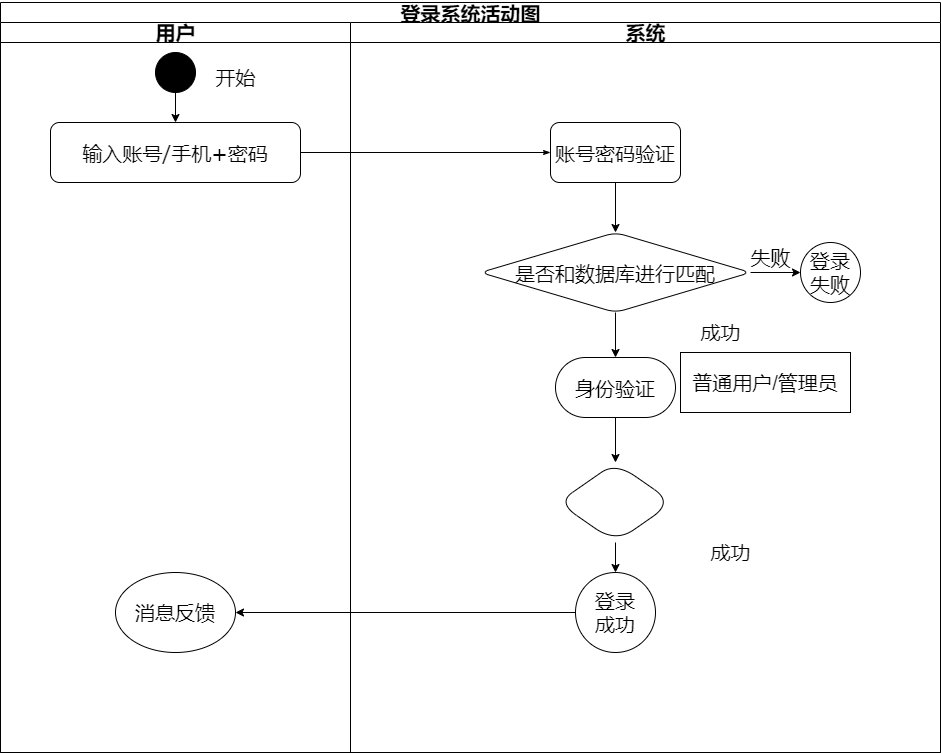

The diagram above was exported from draw.io. Its source (the exported page's mxGraphModel, read from the mxfile embedded in the PNG):
<mxGraphModel dx="1536" dy="1044" grid="1" gridSize="10" guides="1" tooltips="1" connect="1" arrows="1" fold="1" page="1" pageScale="1" pageWidth="1100" pageHeight="850" background="#ffffff" math="0" shadow="0">
  <root>
    <mxCell id="0" />
    <mxCell id="1" parent="0" />
    <mxCell id="77e6c97f196da883-1" value="登录系统活动图" style="swimlane;html=1;childLayout=stackLayout;startSize=20;rounded=0;shadow=0;labelBackgroundColor=none;strokeWidth=1;fontFamily=Verdana;fontSize=20;align=center;" parent="1" vertex="1">
      <mxGeometry x="120" y="40" width="940" height="750" as="geometry" />
    </mxCell>
    <mxCell id="77e6c97f196da883-2" value="用户" style="swimlane;html=1;startSize=20;fontSize=20;" parent="77e6c97f196da883-1" vertex="1">
      <mxGeometry y="20" width="350" height="730" as="geometry" />
    </mxCell>
    <mxCell id="77e6c97f196da883-8" value="输入账号/手机+密码" style="rounded=1;whiteSpace=wrap;html=1;shadow=0;labelBackgroundColor=none;strokeWidth=1;fontFamily=Verdana;fontSize=20;align=center;" parent="77e6c97f196da883-2" vertex="1">
      <mxGeometry x="50" y="100" width="250" height="60" as="geometry" />
    </mxCell>
    <mxCell id="f2BL39C4he81xzCLj5s_-4" style="edgeStyle=orthogonalEdgeStyle;rounded=0;orthogonalLoop=1;jettySize=auto;html=1;exitX=0.5;exitY=1;exitDx=0;exitDy=0;entryX=0.5;entryY=0;entryDx=0;entryDy=0;fontSize=20;" edge="1" parent="77e6c97f196da883-2" source="f2BL39C4he81xzCLj5s_-1" target="77e6c97f196da883-8">
      <mxGeometry relative="1" as="geometry" />
    </mxCell>
    <mxCell id="f2BL39C4he81xzCLj5s_-1" value="" style="ellipse;whiteSpace=wrap;html=1;aspect=fixed;fontSize=20;fillColor=#000000;" vertex="1" parent="77e6c97f196da883-2">
      <mxGeometry x="155" y="30" width="40" height="40" as="geometry" />
    </mxCell>
    <mxCell id="f2BL39C4he81xzCLj5s_-3" value="开始" style="text;html=1;align=center;verticalAlign=middle;resizable=0;points=[];autosize=1;fontSize=20;" vertex="1" parent="77e6c97f196da883-2">
      <mxGeometry x="205" y="40" width="60" height="30" as="geometry" />
    </mxCell>
    <mxCell id="f2BL39C4he81xzCLj5s_-23" value="消息反馈" style="ellipse;whiteSpace=wrap;html=1;fontSize=20;fillColor=#FFFFFF;" vertex="1" parent="77e6c97f196da883-2">
      <mxGeometry x="115" y="550" width="120" height="80" as="geometry" />
    </mxCell>
    <mxCell id="77e6c97f196da883-26" style="edgeStyle=orthogonalEdgeStyle;rounded=1;html=1;labelBackgroundColor=none;startArrow=none;startFill=0;startSize=5;endArrow=classicThin;endFill=1;endSize=5;jettySize=auto;orthogonalLoop=1;strokeWidth=1;fontFamily=Verdana;fontSize=20;" parent="77e6c97f196da883-1" source="77e6c97f196da883-8" target="77e6c97f196da883-11" edge="1">
      <mxGeometry relative="1" as="geometry" />
    </mxCell>
    <mxCell id="77e6c97f196da883-33" style="edgeStyle=orthogonalEdgeStyle;rounded=1;html=1;labelBackgroundColor=none;startArrow=none;startFill=0;startSize=5;endArrow=classicThin;endFill=1;endSize=5;jettySize=auto;orthogonalLoop=1;strokeWidth=1;fontFamily=Verdana;fontSize=20;" parent="77e6c97f196da883-1" target="77e6c97f196da883-15" edge="1">
      <mxGeometry relative="1" as="geometry">
        <mxPoint x="440" y="290" as="sourcePoint" />
      </mxGeometry>
    </mxCell>
    <mxCell id="77e6c97f196da883-39" style="edgeStyle=orthogonalEdgeStyle;rounded=1;html=1;labelBackgroundColor=none;startArrow=none;startFill=0;startSize=5;endArrow=classicThin;endFill=1;endSize=5;jettySize=auto;orthogonalLoop=1;strokeWidth=1;fontFamily=Verdana;fontSize=20;" parent="77e6c97f196da883-1" target="77e6c97f196da883-23" edge="1">
      <mxGeometry relative="1" as="geometry">
        <mxPoint x="600" y="690" as="sourcePoint" />
      </mxGeometry>
    </mxCell>
    <mxCell id="77e6c97f196da883-40" style="edgeStyle=orthogonalEdgeStyle;rounded=1;html=1;labelBackgroundColor=none;startArrow=none;startFill=0;startSize=5;endArrow=classicThin;endFill=1;endSize=5;jettySize=auto;orthogonalLoop=1;strokeWidth=1;fontFamily=Verdana;fontSize=20;" parent="77e6c97f196da883-1" target="77e6c97f196da883-24" edge="1">
      <mxGeometry relative="1" as="geometry">
        <mxPoint x="770" y="690" as="sourcePoint" />
      </mxGeometry>
    </mxCell>
    <mxCell id="107ba76e4e335f99-1" style="edgeStyle=orthogonalEdgeStyle;rounded=1;html=1;labelBackgroundColor=none;startArrow=none;startFill=0;startSize=5;endArrow=classicThin;endFill=1;endSize=5;jettySize=auto;orthogonalLoop=1;strokeWidth=1;fontFamily=Verdana;fontSize=20;" parent="77e6c97f196da883-1" target="77e6c97f196da883-18" edge="1">
      <mxGeometry relative="1" as="geometry">
        <mxPoint x="610" y="450" as="sourcePoint" />
      </mxGeometry>
    </mxCell>
    <mxCell id="107ba76e4e335f99-2" style="edgeStyle=orthogonalEdgeStyle;rounded=1;html=1;labelBackgroundColor=none;startArrow=none;startFill=0;startSize=5;endArrow=classicThin;endFill=1;endSize=5;jettySize=auto;orthogonalLoop=1;strokeWidth=1;fontFamily=Verdana;fontSize=20;" parent="77e6c97f196da883-1" source="77e6c97f196da883-22" edge="1">
      <mxGeometry relative="1" as="geometry">
        <Array as="points">
          <mxPoint x="660" y="610" />
          <mxPoint x="660" y="550" />
          <mxPoint x="400" y="550" />
        </Array>
        <mxPoint x="400" y="580" as="targetPoint" />
      </mxGeometry>
    </mxCell>
    <mxCell id="107ba76e4e335f99-3" style="edgeStyle=orthogonalEdgeStyle;rounded=1;html=1;labelBackgroundColor=none;startArrow=none;startFill=0;startSize=5;endArrow=classicThin;endFill=1;endSize=5;jettySize=auto;orthogonalLoop=1;strokeColor=#000000;strokeWidth=1;fontFamily=Verdana;fontSize=20;fontColor=#000000;" parent="77e6c97f196da883-1" source="77e6c97f196da883-22" edge="1">
      <mxGeometry relative="1" as="geometry">
        <mxPoint x="610" y="610" as="targetPoint" />
      </mxGeometry>
    </mxCell>
    <mxCell id="107ba76e4e335f99-6" style="edgeStyle=orthogonalEdgeStyle;rounded=1;html=1;labelBackgroundColor=none;startArrow=none;startFill=0;startSize=5;endArrow=classicThin;endFill=1;endSize=5;jettySize=auto;orthogonalLoop=1;strokeWidth=1;fontFamily=Verdana;fontSize=20;" parent="77e6c97f196da883-1" target="77e6c97f196da883-19" edge="1">
      <mxGeometry relative="1" as="geometry">
        <mxPoint x="450" y="610" as="sourcePoint" />
      </mxGeometry>
    </mxCell>
    <mxCell id="77e6c97f196da883-3" value="系统" style="swimlane;html=1;startSize=20;fontSize=20;align=center;" parent="77e6c97f196da883-1" vertex="1">
      <mxGeometry x="350" y="20" width="590" height="730" as="geometry" />
    </mxCell>
    <mxCell id="77e6c97f196da883-11" value="账号密码验证" style="rounded=1;whiteSpace=wrap;html=1;shadow=0;labelBackgroundColor=none;strokeWidth=1;fontFamily=Verdana;fontSize=20;align=center;" parent="77e6c97f196da883-3" vertex="1">
      <mxGeometry x="200" y="100" width="130" height="60" as="geometry" />
    </mxCell>
    <mxCell id="f2BL39C4he81xzCLj5s_-10" style="edgeStyle=orthogonalEdgeStyle;rounded=0;orthogonalLoop=1;jettySize=auto;html=1;exitX=1;exitY=0.5;exitDx=0;exitDy=0;entryX=0;entryY=0.5;entryDx=0;entryDy=0;fontSize=20;" edge="1" parent="77e6c97f196da883-3" source="f2BL39C4he81xzCLj5s_-5" target="f2BL39C4he81xzCLj5s_-9">
      <mxGeometry relative="1" as="geometry" />
    </mxCell>
    <mxCell id="f2BL39C4he81xzCLj5s_-5" value="是否和数据库进行匹配" style="rhombus;whiteSpace=wrap;html=1;rounded=1;shadow=0;fontFamily=Verdana;fontSize=20;strokeWidth=1;" vertex="1" parent="77e6c97f196da883-3">
      <mxGeometry x="130" y="210" width="270" height="80" as="geometry" />
    </mxCell>
    <mxCell id="f2BL39C4he81xzCLj5s_-6" value="" style="edgeStyle=orthogonalEdgeStyle;rounded=0;orthogonalLoop=1;jettySize=auto;html=1;fontSize=20;" edge="1" parent="77e6c97f196da883-3" source="77e6c97f196da883-11" target="f2BL39C4he81xzCLj5s_-5">
      <mxGeometry relative="1" as="geometry" />
    </mxCell>
    <mxCell id="f2BL39C4he81xzCLj5s_-9" value="登录失败" style="ellipse;whiteSpace=wrap;html=1;aspect=fixed;fontSize=20;align=center;fillColor=#FFFFFF;" vertex="1" parent="77e6c97f196da883-3">
      <mxGeometry x="450" y="220" width="60" height="60" as="geometry" />
    </mxCell>
    <mxCell id="f2BL39C4he81xzCLj5s_-11" value="身份验证" style="whiteSpace=wrap;html=1;rounded=1;shadow=0;fontFamily=Verdana;fontSize=20;strokeWidth=1;arcSize=50;" vertex="1" parent="77e6c97f196da883-3">
      <mxGeometry x="205" y="335" width="120" height="60" as="geometry" />
    </mxCell>
    <mxCell id="f2BL39C4he81xzCLj5s_-12" value="" style="edgeStyle=orthogonalEdgeStyle;rounded=0;orthogonalLoop=1;jettySize=auto;html=1;fontSize=20;" edge="1" parent="77e6c97f196da883-3" source="f2BL39C4he81xzCLj5s_-5" target="f2BL39C4he81xzCLj5s_-11">
      <mxGeometry relative="1" as="geometry" />
    </mxCell>
    <mxCell id="f2BL39C4he81xzCLj5s_-13" value="普通用户/管理员" style="whiteSpace=wrap;html=1;fillColor=#FFFFFF;fontSize=20;align=center;" vertex="1" parent="77e6c97f196da883-3">
      <mxGeometry x="330" y="330" width="170" height="60" as="geometry" />
    </mxCell>
    <mxCell id="f2BL39C4he81xzCLj5s_-19" style="edgeStyle=orthogonalEdgeStyle;rounded=0;orthogonalLoop=1;jettySize=auto;html=1;exitX=0.5;exitY=1;exitDx=0;exitDy=0;entryX=0.5;entryY=0;entryDx=0;entryDy=0;fontSize=20;" edge="1" parent="77e6c97f196da883-3" source="f2BL39C4he81xzCLj5s_-14" target="f2BL39C4he81xzCLj5s_-18">
      <mxGeometry relative="1" as="geometry" />
    </mxCell>
    <mxCell id="f2BL39C4he81xzCLj5s_-14" value="" style="rhombus;whiteSpace=wrap;html=1;rounded=1;shadow=0;fontFamily=Verdana;fontSize=20;strokeWidth=1;arcSize=50;" vertex="1" parent="77e6c97f196da883-3">
      <mxGeometry x="207.5" y="440" width="115" height="80" as="geometry" />
    </mxCell>
    <mxCell id="f2BL39C4he81xzCLj5s_-15" value="" style="edgeStyle=orthogonalEdgeStyle;rounded=0;orthogonalLoop=1;jettySize=auto;html=1;fontSize=20;" edge="1" parent="77e6c97f196da883-3" source="f2BL39C4he81xzCLj5s_-11" target="f2BL39C4he81xzCLj5s_-14">
      <mxGeometry relative="1" as="geometry" />
    </mxCell>
    <mxCell id="f2BL39C4he81xzCLj5s_-18" value="登录&lt;br&gt;成功" style="ellipse;whiteSpace=wrap;html=1;aspect=fixed;fontSize=20;align=center;fillColor=#FFFFFF;" vertex="1" parent="77e6c97f196da883-3">
      <mxGeometry x="225" y="550" width="80" height="80" as="geometry" />
    </mxCell>
    <mxCell id="f2BL39C4he81xzCLj5s_-22" value="失败" style="text;html=1;align=center;verticalAlign=middle;resizable=0;points=[];autosize=1;fontSize=20;" vertex="1" parent="77e6c97f196da883-3">
      <mxGeometry x="390" y="220" width="60" height="30" as="geometry" />
    </mxCell>
    <mxCell id="f2BL39C4he81xzCLj5s_-24" value="" style="edgeStyle=orthogonalEdgeStyle;rounded=0;orthogonalLoop=1;jettySize=auto;html=1;fontSize=20;" edge="1" parent="77e6c97f196da883-1" source="f2BL39C4he81xzCLj5s_-18" target="f2BL39C4he81xzCLj5s_-23">
      <mxGeometry relative="1" as="geometry" />
    </mxCell>
    <mxCell id="f2BL39C4he81xzCLj5s_-20" value="成功" style="text;html=1;align=center;verticalAlign=middle;resizable=0;points=[];autosize=1;fontSize=20;" vertex="1" parent="1">
      <mxGeometry x="820" y="575" width="60" height="30" as="geometry" />
    </mxCell>
    <mxCell id="f2BL39C4he81xzCLj5s_-21" value="成功" style="text;html=1;align=center;verticalAlign=middle;resizable=0;points=[];autosize=1;fontSize=20;" vertex="1" parent="1">
      <mxGeometry x="810" y="355" width="60" height="30" as="geometry" />
    </mxCell>
  </root>
</mxGraphModel>